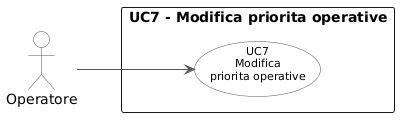

The diagram above was rendered by PlantUML. Its source (embedded in the PNG):
@startuml
left to right direction
skinparam backgroundColor white
skinparam usecase {
    BackgroundColor White
    BorderColor #555555
    ArrowColor #555555
    FontSize 11
}
skinparam actor {
    BackgroundColor White
    BorderColor #555555
}

actor "Operatore" as op

rectangle "UC7 - Modifica priorita operative" {
    (UC7\nModifica\npriorita operative) as UC7
}

op --> UC7
@enduml